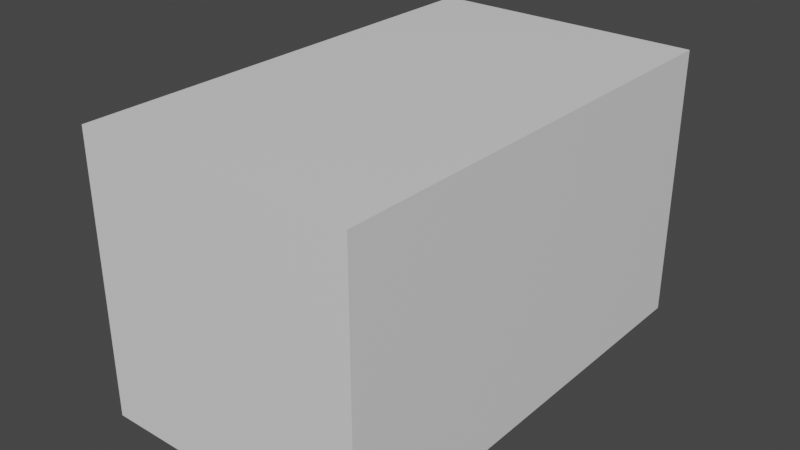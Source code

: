 # Source: microwave001.blend  (saved by Blender 3.5.10; exported with 4.5.12 LTS)
import bpy
from mathutils import Matrix  # noqa: F401  (used for matrix-valued properties, if any)

bpy.ops.wm.read_factory_settings(use_empty=True)
scene = bpy.context.scene
scene.name = 'Scene'

# ---- collections
col_collection = bpy.data.collections.new('Collection'); scene.collection.children.link(col_collection)

# ---- materials (node trees are filled in below, after node groups)
mat_material = bpy.data.materials.new('Material')
mat_material.alpha_threshold = 0.0
mat_material.use_transparent_shadow = False
mat_material.roughness = 0.5
mat_material.line_color = (0.0, 0.0, 0.0, 1.0)
mat_material_001 = bpy.data.materials.new('Material.001')
mat_material_001.alpha_threshold = 0.0
mat_material_001.use_transparent_shadow = False
mat_material_001.roughness = 0.5
mat_material_001.line_color = (0.0, 0.0, 0.0, 1.0)

# ---- material node trees
mat_material.use_nodes = True; mat_material.node_tree.nodes.clear()
_N = mat_material.node_tree.nodes; _L = mat_material.node_tree.links
n0 = _N.new('ShaderNodeOutputMaterial'); n0.name = 'Material Output'; n0.location = (300, 300)
n1 = _N.new('ShaderNodeBsdfPrincipled'); n1.name = 'Principled BSDF'; n1.location = (10, 300)
n1.distribution = 'GGX'
n1.subsurface_method = 'RANDOM_WALK_SKIN'
n1.inputs[3].default_value = 1.45
n1.inputs[27].default_value = (0.0, 0.0, 0.0, 1.0)
n1.inputs[28].default_value = 1.0
_L.new(n1.outputs[0], n0.inputs[0])
n0.is_active_output = True
mat_material_001.use_nodes = True; mat_material_001.node_tree.nodes.clear()
_N = mat_material_001.node_tree.nodes; _L = mat_material_001.node_tree.links
n0 = _N.new('ShaderNodeOutputMaterial'); n0.name = 'Material Output'; n0.location = (300, 300)
n1 = _N.new('ShaderNodeBsdfPrincipled'); n1.name = 'Principled BSDF'; n1.location = (10, 300)
n1.distribution = 'GGX'
n1.subsurface_method = 'RANDOM_WALK_SKIN'
n1.inputs[3].default_value = 1.45
n1.inputs[27].default_value = (0.0, 0.0, 0.0, 1.0)
n1.inputs[28].default_value = 1.0
_L.new(n1.outputs[0], n0.inputs[0])
n0.is_active_output = True

# ---- world
world_world = bpy.data.worlds.new('World'); scene.world = world_world
world_world.use_nodes = True; world_world.node_tree.nodes.clear()
_N = world_world.node_tree.nodes; _L = world_world.node_tree.links
n0 = _N.new('ShaderNodeOutputWorld'); n0.name = 'World Output'; n0.location = (300, 300)
n1 = _N.new('ShaderNodeBackground'); n1.name = 'Background'; n1.location = (10, 300)
n1.inputs[0].default_value = (0.05088, 0.05088, 0.05088, 1.0)
_L.new(n1.outputs[0], n0.inputs[0])
n0.is_active_output = True
world_world.color = (0.05088, 0.05088, 0.05088)
world_world.use_sun_shadow = False
world_world.sun_shadow_jitter_overblur = 0.0

# ---- meshes
me_cube = bpy.data.meshes.new('Cube')
me_cube.from_pydata([(1.0, 1.691, 2.0), (1.0, 1.691, 0.0), (1.0, -1.691, 2.0), (1.0, -1.691, 0.0), (-1.0, 1.515, 1.832), (-1.0, 1.515, 0.168), (-1.0, -0.8345, 1.832), (-1.0, -0.8345, 0.168), (-1.0, 1.691, 0.0), (-1.0, -1.691, 0.0), (-1.0, -1.691, 2.0), (-1.0, 1.691, 2.0), (0.7002, 1.515, 0.168), (0.7002, -0.8345, 0.168), (0.7002, -0.8345, 1.832), (0.7002, 1.515, 1.832)], [], [(0, 11, 10, 2), (3, 2, 10, 9), (6, 4, 15, 14), (8, 1, 3, 9), (1, 0, 2, 3), (8, 11, 0, 1), (7, 5, 8, 9), (6, 7, 9, 10), (5, 4, 11, 8), (4, 6, 10, 11), (13, 14, 15, 12), (7, 6, 14, 13), (4, 5, 12, 15), (5, 7, 13, 12)])
_uv = me_cube.uv_layers.new(name='UVMap')
_uv.uv.foreach_set('vector', [0.02563, 0.9466, 0.02563, 0.6662, 0.4997, 0.6662, 0.4997, 0.9466, 0.5144, 0.05528, 0.7948, 0.05528, 0.7948, 0.3357, 0.5144, 0.3357, 0.8107, 0.9365, 0.5268, 0.9365, 0.5268, 0.7006, 0.8107, 0.7006, 0.02563, 0.9466, 0.02563, 0.6662, 0.4997, 0.6662, 0.4997, 0.9466, 0.9737, 0.3858, 0.9737, 0.6662, 0.4997, 0.6662, 0.4997, 0.3858, 0.5144, 0.05528, 0.7948, 0.05528, 0.7948, 0.3357, 0.5144, 0.3357, 0.3797, 0.4094, 0.05028, 0.4094, 0.02563, 0.3858, 0.4997, 0.3858, 0.3797, 0.6427, 0.3797, 0.4094, 0.4997, 0.3858, 0.4997, 0.6662, 0.05028, 0.4094, 0.05028, 0.6427, 0.02563, 0.6662, 0.02563, 0.3858, 0.05028, 0.6427, 0.3797, 0.6427, 0.4997, 0.6662, 0.02563, 0.6662, 0.8107, 0.7006, 0.8107, 0.9365, 0.5268, 0.9365, 0.5268, 0.7006, 0.5268, 0.9339, 0.5268, 0.7006, 0.8107, 0.7006, 0.8107, 0.9339, 0.8107, 0.7006, 0.8107, 0.9339, 0.5268, 0.9339, 0.5268, 0.7006, 0.5268, 0.7006, 0.8107, 0.7006, 0.8107, 0.9365, 0.5268, 0.9365])
me_cube.materials.append(mat_material)
me_cube.use_mirror_vertex_groups = False
me_cube.update()
me_cube_001 = bpy.data.meshes.new('Cube.001')
me_cube_001.from_pydata([(0.08884, 2.749e-05, 0.8861), (0.08884, 2.749e-05, -0.8776), (0.08884, -2.499, 0.8861), (0.08884, -2.499, -0.8776), (-0.1482, 2.749e-05, 0.8861), (-0.1482, 2.749e-05, -0.8776), (-0.1482, -2.499, 0.8861), (-0.1482, -2.499, -0.8776)], [], [(0, 4, 6, 2), (3, 2, 6, 7), (7, 6, 4, 5), (5, 1, 3, 7), (1, 0, 2, 3), (5, 4, 0, 1)])
_uv = me_cube_001.uv_layers.new(name='UVMap')
_uv.uv.foreach_set('vector', [0.04672, 0.08909, 0.04672, 0.05585, 0.4661, 0.05586, 0.4661, 0.08909, 0.04672, 0.05585, 0.4661, 0.05585, 0.4661, 0.08909, 0.04672, 0.08909, 0.4661, 0.08909, 0.4661, 0.3364, 0.04672, 0.3364, 0.04672, 0.08909, 0.04672, 0.08909, 0.04672, 0.05585, 0.4661, 0.05585, 0.4661, 0.08909, 0.4661, 0.08909, 0.4661, 0.3364, 0.04672, 0.3364, 0.04672, 0.08909, 0.04672, 0.05585, 0.4661, 0.05586, 0.4661, 0.08909, 0.04672, 0.08909])
me_cube_001.materials.append(mat_material_001)
me_cube_001.use_mirror_vertex_groups = False
me_cube_001.update()

# ---- objects
ob_cube = bpy.data.objects.new('Cube', me_cube)
ob_cube_001 = bpy.data.objects.new('Cube.001', me_cube_001)

# ---- transforms, parenting, visibility, modifiers, constraints
ob_cube.location = (0.0, 0.0, 0.0)
ob_cube.lock_rotations_4d = False
ob_cube.empty_display_type = 'ARROWS'
ob_cube.lineart.crease_threshold = 0.0
ob_cube_001.location = (-1.042, 1.581, 0.9957)
ob_cube_001.lock_rotations_4d = False
ob_cube_001.empty_display_type = 'ARROWS'
ob_cube_001.lineart.crease_threshold = 0.0

# ---- collection membership
col_collection.objects.link(ob_cube)
col_collection.objects.link(ob_cube_001)

# ---- scene / render settings (as saved in the file)
scene.frame_start = 1; scene.frame_end = 250; scene.frame_set(1)
scene.render.engine = 'BLENDER_EEVEE_NEXT'
scene.cycles.sampling_pattern = 'TABULATED_SOBOL'
scene.view_settings.view_transform = 'Filmic'
bpy.context.view_layer.update()

# ---- added for rendering (the .blend has no active camera and no usable light): camera, sun
cam_auto = bpy.data.cameras.new('AutoCamera')
cam_auto.lens = 50.0
cam_auto.sensor_width = 36.0
cam_auto.clip_end = 1000.0
ob_auto_camera = bpy.data.objects.new('AutoCamera', cam_auto)
scene.collection.objects.link(ob_auto_camera)
ob_auto_camera.location = (4.06634, -4.9936, 4.32906)
ob_auto_camera.rotation_euler = (1.09748, -7.21219e-08, 0.694738)
scene.camera = ob_auto_camera
light_auto_sun = bpy.data.lights.new('AutoSun', 'SUN')
light_auto_sun.energy = 3.0
light_auto_sun.angle = 0.0523599
ob_auto_sun = bpy.data.objects.new('AutoSun', light_auto_sun)
scene.collection.objects.link(ob_auto_sun)
ob_auto_sun.rotation_euler = (0.872665, 0.174533, 0.523599)
bpy.context.view_layer.update()
